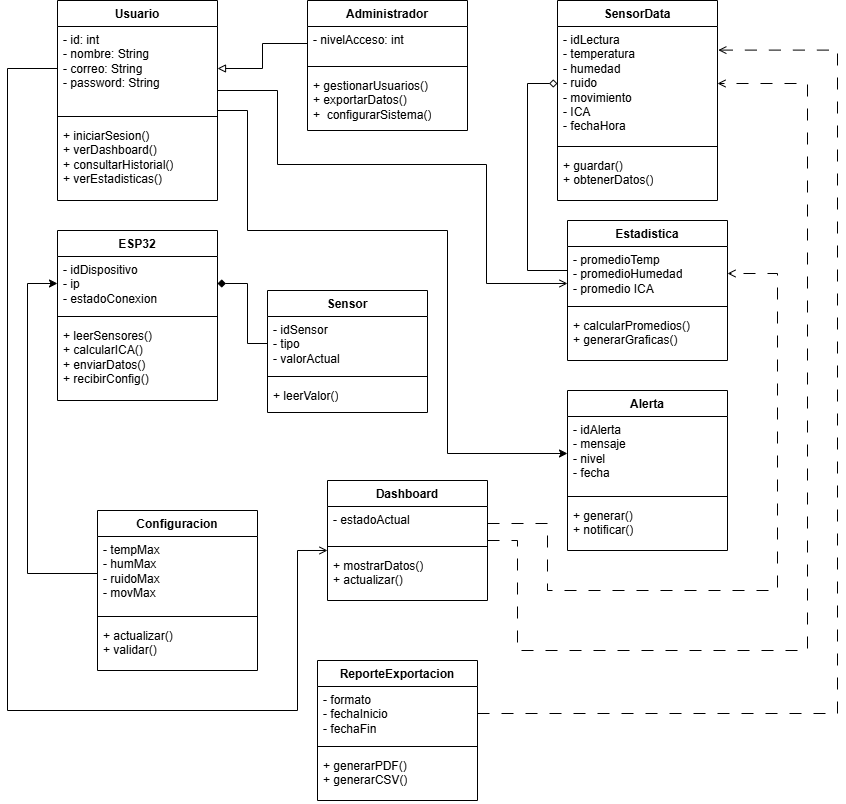

The diagram above was exported from draw.io. Its source (the exported page's mxGraphModel, read from the mxfile embedded in the PNG):
<mxGraphModel dx="1976" dy="865" grid="1" gridSize="10" guides="1" tooltips="1" connect="1" arrows="1" fold="1" page="1" pageScale="1" pageWidth="850" pageHeight="1100" math="0" shadow="0">
  <root>
    <mxCell id="0" />
    <mxCell id="1" parent="0" />
    <mxCell id="5PGuNklCB1q0a7ld1ehR-1" parent="1" style="swimlane;fontStyle=1;align=center;verticalAlign=top;childLayout=stackLayout;horizontal=1;startSize=26;horizontalStack=0;resizeParent=1;resizeParentMax=0;resizeLast=0;collapsible=1;marginBottom=0;whiteSpace=wrap;html=1;" value="Usuario" vertex="1">
      <mxGeometry height="200" width="160" x="30" y="40" as="geometry" />
    </mxCell>
    <mxCell id="5PGuNklCB1q0a7ld1ehR-2" parent="5PGuNklCB1q0a7ld1ehR-1" style="text;strokeColor=none;fillColor=none;align=left;verticalAlign=top;spacingLeft=4;spacingRight=4;overflow=hidden;rotatable=0;points=[[0,0.5],[1,0.5]];portConstraint=eastwest;whiteSpace=wrap;html=1;" value="- id: int&lt;div&gt;&lt;span style=&quot;background-color: transparent; color: light-dark(rgb(0, 0, 0), rgb(255, 255, 255));&quot;&gt;- nombre: String&lt;/span&gt;&lt;/div&gt;&lt;div&gt;- correo: String&lt;/div&gt;&lt;div&gt;- password: String&lt;/div&gt;" vertex="1">
      <mxGeometry height="84" width="160" y="26" as="geometry" />
    </mxCell>
    <mxCell id="5PGuNklCB1q0a7ld1ehR-3" parent="5PGuNklCB1q0a7ld1ehR-1" style="line;strokeWidth=1;fillColor=none;align=left;verticalAlign=middle;spacingTop=-1;spacingLeft=3;spacingRight=3;rotatable=0;labelPosition=right;points=[];portConstraint=eastwest;strokeColor=inherit;" value="" vertex="1">
      <mxGeometry height="12" width="160" y="110" as="geometry" />
    </mxCell>
    <mxCell id="5PGuNklCB1q0a7ld1ehR-4" parent="5PGuNklCB1q0a7ld1ehR-1" style="text;strokeColor=none;fillColor=none;align=left;verticalAlign=top;spacingLeft=4;spacingRight=4;overflow=hidden;rotatable=0;points=[[0,0.5],[1,0.5]];portConstraint=eastwest;whiteSpace=wrap;html=1;" value="+ iniciarSesion()&lt;div&gt;+ verDashboard()&lt;/div&gt;&lt;div&gt;+ consultarHistorial()&lt;/div&gt;&lt;div&gt;+ verEstadisticas()&lt;/div&gt;" vertex="1">
      <mxGeometry height="78" width="160" y="122" as="geometry" />
    </mxCell>
    <mxCell id="5PGuNklCB1q0a7ld1ehR-5" parent="1" style="swimlane;fontStyle=1;align=center;verticalAlign=top;childLayout=stackLayout;horizontal=1;startSize=26;horizontalStack=0;resizeParent=1;resizeParentMax=0;resizeLast=0;collapsible=1;marginBottom=0;whiteSpace=wrap;html=1;" value="Administrador" vertex="1">
      <mxGeometry height="130" width="160" x="280" y="40" as="geometry" />
    </mxCell>
    <mxCell id="5PGuNklCB1q0a7ld1ehR-6" parent="5PGuNklCB1q0a7ld1ehR-5" style="text;strokeColor=none;fillColor=none;align=left;verticalAlign=top;spacingLeft=4;spacingRight=4;overflow=hidden;rotatable=0;points=[[0,0.5],[1,0.5]];portConstraint=eastwest;whiteSpace=wrap;html=1;" value="- nivelAcceso: int" vertex="1">
      <mxGeometry height="34" width="160" y="26" as="geometry" />
    </mxCell>
    <mxCell id="5PGuNklCB1q0a7ld1ehR-7" parent="5PGuNklCB1q0a7ld1ehR-5" style="line;strokeWidth=1;fillColor=none;align=left;verticalAlign=middle;spacingTop=-1;spacingLeft=3;spacingRight=3;rotatable=0;labelPosition=right;points=[];portConstraint=eastwest;strokeColor=inherit;" value="" vertex="1">
      <mxGeometry height="12" width="160" y="60" as="geometry" />
    </mxCell>
    <mxCell id="5PGuNklCB1q0a7ld1ehR-8" parent="5PGuNklCB1q0a7ld1ehR-5" style="text;strokeColor=none;fillColor=none;align=left;verticalAlign=top;spacingLeft=4;spacingRight=4;overflow=hidden;rotatable=0;points=[[0,0.5],[1,0.5]];portConstraint=eastwest;whiteSpace=wrap;html=1;" value="+ gestionarUsuarios()&lt;div&gt;+ exportarDatos()&lt;/div&gt;&lt;div&gt;+&amp;nbsp; configurarSistema()&lt;/div&gt;" vertex="1">
      <mxGeometry height="58" width="160" y="72" as="geometry" />
    </mxCell>
    <mxCell id="5PGuNklCB1q0a7ld1ehR-10" parent="1" style="swimlane;fontStyle=1;align=center;verticalAlign=top;childLayout=stackLayout;horizontal=1;startSize=26;horizontalStack=0;resizeParent=1;resizeParentMax=0;resizeLast=0;collapsible=1;marginBottom=0;whiteSpace=wrap;html=1;" value="ESP32" vertex="1">
      <mxGeometry height="170" width="160" x="30" y="270" as="geometry" />
    </mxCell>
    <mxCell id="5PGuNklCB1q0a7ld1ehR-11" parent="5PGuNklCB1q0a7ld1ehR-10" style="text;strokeColor=none;fillColor=none;align=left;verticalAlign=top;spacingLeft=4;spacingRight=4;overflow=hidden;rotatable=0;points=[[0,0.5],[1,0.5]];portConstraint=eastwest;whiteSpace=wrap;html=1;" value="- idDispositivo&lt;div&gt;- ip&lt;/div&gt;&lt;div&gt;- estadoConexion&lt;/div&gt;" vertex="1">
      <mxGeometry height="54" width="160" y="26" as="geometry" />
    </mxCell>
    <mxCell id="5PGuNklCB1q0a7ld1ehR-12" parent="5PGuNklCB1q0a7ld1ehR-10" style="line;strokeWidth=1;fillColor=none;align=left;verticalAlign=middle;spacingTop=-1;spacingLeft=3;spacingRight=3;rotatable=0;labelPosition=right;points=[];portConstraint=eastwest;strokeColor=inherit;" value="" vertex="1">
      <mxGeometry height="12" width="160" y="80" as="geometry" />
    </mxCell>
    <mxCell id="5PGuNklCB1q0a7ld1ehR-13" parent="5PGuNklCB1q0a7ld1ehR-10" style="text;strokeColor=none;fillColor=none;align=left;verticalAlign=top;spacingLeft=4;spacingRight=4;overflow=hidden;rotatable=0;points=[[0,0.5],[1,0.5]];portConstraint=eastwest;whiteSpace=wrap;html=1;" value="+ leerSensores()&lt;div&gt;+ calcularICA()&lt;/div&gt;&lt;div&gt;+ enviarDatos()&lt;/div&gt;&lt;div&gt;+ recibirConfig()&lt;/div&gt;" vertex="1">
      <mxGeometry height="78" width="160" y="92" as="geometry" />
    </mxCell>
    <mxCell id="5PGuNklCB1q0a7ld1ehR-14" parent="1" style="swimlane;fontStyle=1;align=center;verticalAlign=top;childLayout=stackLayout;horizontal=1;startSize=26;horizontalStack=0;resizeParent=1;resizeParentMax=0;resizeLast=0;collapsible=1;marginBottom=0;whiteSpace=wrap;html=1;" value="Sensor" vertex="1">
      <mxGeometry height="122" width="160" x="240" y="330" as="geometry" />
    </mxCell>
    <mxCell id="5PGuNklCB1q0a7ld1ehR-15" parent="5PGuNklCB1q0a7ld1ehR-14" style="text;strokeColor=none;fillColor=none;align=left;verticalAlign=top;spacingLeft=4;spacingRight=4;overflow=hidden;rotatable=0;points=[[0,0.5],[1,0.5]];portConstraint=eastwest;whiteSpace=wrap;html=1;" value="- idSensor&lt;div&gt;- tipo&lt;/div&gt;&lt;div&gt;- valorActual&lt;/div&gt;" vertex="1">
      <mxGeometry height="54" width="160" y="26" as="geometry" />
    </mxCell>
    <mxCell id="5PGuNklCB1q0a7ld1ehR-16" parent="5PGuNklCB1q0a7ld1ehR-14" style="line;strokeWidth=1;fillColor=none;align=left;verticalAlign=middle;spacingTop=-1;spacingLeft=3;spacingRight=3;rotatable=0;labelPosition=right;points=[];portConstraint=eastwest;strokeColor=inherit;" value="" vertex="1">
      <mxGeometry height="12" width="160" y="80" as="geometry" />
    </mxCell>
    <mxCell id="5PGuNklCB1q0a7ld1ehR-17" parent="5PGuNklCB1q0a7ld1ehR-14" style="text;strokeColor=none;fillColor=none;align=left;verticalAlign=top;spacingLeft=4;spacingRight=4;overflow=hidden;rotatable=0;points=[[0,0.5],[1,0.5]];portConstraint=eastwest;whiteSpace=wrap;html=1;" value="+ leerValor()" vertex="1">
      <mxGeometry height="30" width="160" y="92" as="geometry" />
    </mxCell>
    <mxCell id="5PGuNklCB1q0a7ld1ehR-18" parent="1" style="swimlane;fontStyle=1;align=center;verticalAlign=top;childLayout=stackLayout;horizontal=1;startSize=26;horizontalStack=0;resizeParent=1;resizeParentMax=0;resizeLast=0;collapsible=1;marginBottom=0;whiteSpace=wrap;html=1;" value="SensorData" vertex="1">
      <mxGeometry height="200" width="160" x="530" y="40" as="geometry" />
    </mxCell>
    <mxCell id="5PGuNklCB1q0a7ld1ehR-19" parent="5PGuNklCB1q0a7ld1ehR-18" style="text;strokeColor=none;fillColor=none;align=left;verticalAlign=top;spacingLeft=4;spacingRight=4;overflow=hidden;rotatable=0;points=[[0,0.5],[1,0.5]];portConstraint=eastwest;whiteSpace=wrap;html=1;" value="- idLectura&lt;div&gt;&lt;span style=&quot;background-color: transparent; color: light-dark(rgb(0, 0, 0), rgb(255, 255, 255));&quot;&gt;- temperatura&lt;/span&gt;&lt;/div&gt;&lt;div&gt;- humedad&lt;/div&gt;&lt;div&gt;- ruido&lt;/div&gt;&lt;div&gt;- movimiento&lt;/div&gt;&lt;div&gt;- ICA&lt;/div&gt;&lt;div&gt;- fechaHora&lt;/div&gt;" vertex="1">
      <mxGeometry height="114" width="160" y="26" as="geometry" />
    </mxCell>
    <mxCell id="5PGuNklCB1q0a7ld1ehR-20" parent="5PGuNklCB1q0a7ld1ehR-18" style="line;strokeWidth=1;fillColor=none;align=left;verticalAlign=middle;spacingTop=-1;spacingLeft=3;spacingRight=3;rotatable=0;labelPosition=right;points=[];portConstraint=eastwest;strokeColor=inherit;" value="" vertex="1">
      <mxGeometry height="12" width="160" y="140" as="geometry" />
    </mxCell>
    <mxCell id="5PGuNklCB1q0a7ld1ehR-21" parent="5PGuNklCB1q0a7ld1ehR-18" style="text;strokeColor=none;fillColor=none;align=left;verticalAlign=top;spacingLeft=4;spacingRight=4;overflow=hidden;rotatable=0;points=[[0,0.5],[1,0.5]];portConstraint=eastwest;whiteSpace=wrap;html=1;" value="+ guardar()&lt;div&gt;+ obtenerDatos()&lt;/div&gt;" vertex="1">
      <mxGeometry height="48" width="160" y="152" as="geometry" />
    </mxCell>
    <mxCell id="5PGuNklCB1q0a7ld1ehR-22" parent="1" style="swimlane;fontStyle=1;align=center;verticalAlign=top;childLayout=stackLayout;horizontal=1;startSize=26;horizontalStack=0;resizeParent=1;resizeParentMax=0;resizeLast=0;collapsible=1;marginBottom=0;whiteSpace=wrap;html=1;" value="Estadistica" vertex="1">
      <mxGeometry height="140" width="160" x="540" y="260" as="geometry" />
    </mxCell>
    <mxCell id="5PGuNklCB1q0a7ld1ehR-23" parent="5PGuNklCB1q0a7ld1ehR-22" style="text;strokeColor=none;fillColor=none;align=left;verticalAlign=top;spacingLeft=4;spacingRight=4;overflow=hidden;rotatable=0;points=[[0,0.5],[1,0.5]];portConstraint=eastwest;whiteSpace=wrap;html=1;" value="- promedioTemp&lt;div&gt;- promedioHumedad&lt;/div&gt;&lt;div&gt;- promedio ICA&lt;/div&gt;" vertex="1">
      <mxGeometry height="54" width="160" y="26" as="geometry" />
    </mxCell>
    <mxCell id="5PGuNklCB1q0a7ld1ehR-24" parent="5PGuNklCB1q0a7ld1ehR-22" style="line;strokeWidth=1;fillColor=none;align=left;verticalAlign=middle;spacingTop=-1;spacingLeft=3;spacingRight=3;rotatable=0;labelPosition=right;points=[];portConstraint=eastwest;strokeColor=inherit;" value="" vertex="1">
      <mxGeometry height="12" width="160" y="80" as="geometry" />
    </mxCell>
    <mxCell id="5PGuNklCB1q0a7ld1ehR-25" parent="5PGuNklCB1q0a7ld1ehR-22" style="text;strokeColor=none;fillColor=none;align=left;verticalAlign=top;spacingLeft=4;spacingRight=4;overflow=hidden;rotatable=0;points=[[0,0.5],[1,0.5]];portConstraint=eastwest;whiteSpace=wrap;html=1;" value="+ calcularPromedios()&lt;div&gt;+ generarGraficas()&lt;/div&gt;" vertex="1">
      <mxGeometry height="48" width="160" y="92" as="geometry" />
    </mxCell>
    <mxCell id="5PGuNklCB1q0a7ld1ehR-26" parent="1" style="swimlane;fontStyle=1;align=center;verticalAlign=top;childLayout=stackLayout;horizontal=1;startSize=26;horizontalStack=0;resizeParent=1;resizeParentMax=0;resizeLast=0;collapsible=1;marginBottom=0;whiteSpace=wrap;html=1;" value="Dashboard" vertex="1">
      <mxGeometry height="120" width="160" x="300" y="520" as="geometry" />
    </mxCell>
    <mxCell id="5PGuNklCB1q0a7ld1ehR-27" parent="5PGuNklCB1q0a7ld1ehR-26" style="text;strokeColor=none;fillColor=none;align=left;verticalAlign=top;spacingLeft=4;spacingRight=4;overflow=hidden;rotatable=0;points=[[0,0.5],[1,0.5]];portConstraint=eastwest;whiteSpace=wrap;html=1;" value="- estadoActual" vertex="1">
      <mxGeometry height="34" width="160" y="26" as="geometry" />
    </mxCell>
    <mxCell id="5PGuNklCB1q0a7ld1ehR-28" parent="5PGuNklCB1q0a7ld1ehR-26" style="line;strokeWidth=1;fillColor=none;align=left;verticalAlign=middle;spacingTop=-1;spacingLeft=3;spacingRight=3;rotatable=0;labelPosition=right;points=[];portConstraint=eastwest;strokeColor=inherit;" value="" vertex="1">
      <mxGeometry height="12" width="160" y="60" as="geometry" />
    </mxCell>
    <mxCell id="5PGuNklCB1q0a7ld1ehR-29" parent="5PGuNklCB1q0a7ld1ehR-26" style="text;strokeColor=none;fillColor=none;align=left;verticalAlign=top;spacingLeft=4;spacingRight=4;overflow=hidden;rotatable=0;points=[[0,0.5],[1,0.5]];portConstraint=eastwest;whiteSpace=wrap;html=1;" value="&lt;div&gt;+ mostrarDatos()&lt;/div&gt;&lt;div&gt;+ actualizar()&lt;/div&gt;" vertex="1">
      <mxGeometry height="48" width="160" y="72" as="geometry" />
    </mxCell>
    <mxCell id="5PGuNklCB1q0a7ld1ehR-30" parent="1" style="swimlane;fontStyle=1;align=center;verticalAlign=top;childLayout=stackLayout;horizontal=1;startSize=26;horizontalStack=0;resizeParent=1;resizeParentMax=0;resizeLast=0;collapsible=1;marginBottom=0;whiteSpace=wrap;html=1;" value="Alerta" vertex="1">
      <mxGeometry height="160" width="160" x="540" y="430" as="geometry" />
    </mxCell>
    <mxCell id="5PGuNklCB1q0a7ld1ehR-31" parent="5PGuNklCB1q0a7ld1ehR-30" style="text;strokeColor=none;fillColor=none;align=left;verticalAlign=top;spacingLeft=4;spacingRight=4;overflow=hidden;rotatable=0;points=[[0,0.5],[1,0.5]];portConstraint=eastwest;whiteSpace=wrap;html=1;" value="- idAlerta&lt;div&gt;- mensaje&lt;/div&gt;&lt;div&gt;- nivel&lt;/div&gt;&lt;div&gt;- fecha&lt;/div&gt;&lt;div&gt;&lt;br&gt;&lt;/div&gt;" vertex="1">
      <mxGeometry height="74" width="160" y="26" as="geometry" />
    </mxCell>
    <mxCell id="5PGuNklCB1q0a7ld1ehR-32" parent="5PGuNklCB1q0a7ld1ehR-30" style="line;strokeWidth=1;fillColor=none;align=left;verticalAlign=middle;spacingTop=-1;spacingLeft=3;spacingRight=3;rotatable=0;labelPosition=right;points=[];portConstraint=eastwest;strokeColor=inherit;" value="" vertex="1">
      <mxGeometry height="12" width="160" y="100" as="geometry" />
    </mxCell>
    <mxCell id="5PGuNklCB1q0a7ld1ehR-33" parent="5PGuNklCB1q0a7ld1ehR-30" style="text;strokeColor=none;fillColor=none;align=left;verticalAlign=top;spacingLeft=4;spacingRight=4;overflow=hidden;rotatable=0;points=[[0,0.5],[1,0.5]];portConstraint=eastwest;whiteSpace=wrap;html=1;" value="+ generar()&lt;div&gt;+ notificar()&lt;/div&gt;" vertex="1">
      <mxGeometry height="48" width="160" y="112" as="geometry" />
    </mxCell>
    <mxCell id="5PGuNklCB1q0a7ld1ehR-34" parent="1" style="swimlane;fontStyle=1;align=center;verticalAlign=top;childLayout=stackLayout;horizontal=1;startSize=26;horizontalStack=0;resizeParent=1;resizeParentMax=0;resizeLast=0;collapsible=1;marginBottom=0;whiteSpace=wrap;html=1;" value="Configuracion" vertex="1">
      <mxGeometry height="160" width="160" x="70" y="550" as="geometry" />
    </mxCell>
    <mxCell id="5PGuNklCB1q0a7ld1ehR-35" parent="5PGuNklCB1q0a7ld1ehR-34" style="text;strokeColor=none;fillColor=none;align=left;verticalAlign=top;spacingLeft=4;spacingRight=4;overflow=hidden;rotatable=0;points=[[0,0.5],[1,0.5]];portConstraint=eastwest;whiteSpace=wrap;html=1;" value="- tempMax&lt;div&gt;- humMax&lt;/div&gt;&lt;div&gt;- ruidoMax&lt;/div&gt;&lt;div&gt;- movMax&lt;/div&gt;" vertex="1">
      <mxGeometry height="74" width="160" y="26" as="geometry" />
    </mxCell>
    <mxCell id="5PGuNklCB1q0a7ld1ehR-36" parent="5PGuNklCB1q0a7ld1ehR-34" style="line;strokeWidth=1;fillColor=none;align=left;verticalAlign=middle;spacingTop=-1;spacingLeft=3;spacingRight=3;rotatable=0;labelPosition=right;points=[];portConstraint=eastwest;strokeColor=inherit;" value="" vertex="1">
      <mxGeometry height="12" width="160" y="100" as="geometry" />
    </mxCell>
    <mxCell id="5PGuNklCB1q0a7ld1ehR-37" parent="5PGuNklCB1q0a7ld1ehR-34" style="text;strokeColor=none;fillColor=none;align=left;verticalAlign=top;spacingLeft=4;spacingRight=4;overflow=hidden;rotatable=0;points=[[0,0.5],[1,0.5]];portConstraint=eastwest;whiteSpace=wrap;html=1;" value="+ actualizar()&lt;div&gt;+ validar()&lt;/div&gt;" vertex="1">
      <mxGeometry height="48" width="160" y="112" as="geometry" />
    </mxCell>
    <mxCell id="5PGuNklCB1q0a7ld1ehR-38" parent="1" style="swimlane;fontStyle=1;align=center;verticalAlign=top;childLayout=stackLayout;horizontal=1;startSize=26;horizontalStack=0;resizeParent=1;resizeParentMax=0;resizeLast=0;collapsible=1;marginBottom=0;whiteSpace=wrap;html=1;" value="ReporteExportacion" vertex="1">
      <mxGeometry height="140" width="160" x="290" y="700" as="geometry" />
    </mxCell>
    <mxCell id="5PGuNklCB1q0a7ld1ehR-39" parent="5PGuNklCB1q0a7ld1ehR-38" style="text;strokeColor=none;fillColor=none;align=left;verticalAlign=top;spacingLeft=4;spacingRight=4;overflow=hidden;rotatable=0;points=[[0,0.5],[1,0.5]];portConstraint=eastwest;whiteSpace=wrap;html=1;" value="- formato&lt;div&gt;- fechaInicio&lt;/div&gt;&lt;div&gt;- fechaFin&lt;/div&gt;" vertex="1">
      <mxGeometry height="54" width="160" y="26" as="geometry" />
    </mxCell>
    <mxCell id="5PGuNklCB1q0a7ld1ehR-40" parent="5PGuNklCB1q0a7ld1ehR-38" style="line;strokeWidth=1;fillColor=none;align=left;verticalAlign=middle;spacingTop=-1;spacingLeft=3;spacingRight=3;rotatable=0;labelPosition=right;points=[];portConstraint=eastwest;strokeColor=inherit;" value="" vertex="1">
      <mxGeometry height="12" width="160" y="80" as="geometry" />
    </mxCell>
    <mxCell id="5PGuNklCB1q0a7ld1ehR-41" parent="5PGuNklCB1q0a7ld1ehR-38" style="text;strokeColor=none;fillColor=none;align=left;verticalAlign=top;spacingLeft=4;spacingRight=4;overflow=hidden;rotatable=0;points=[[0,0.5],[1,0.5]];portConstraint=eastwest;whiteSpace=wrap;html=1;" value="+ generarPDF()&lt;div&gt;+ generarCSV()&lt;/div&gt;" vertex="1">
      <mxGeometry height="48" width="160" y="92" as="geometry" />
    </mxCell>
    <mxCell id="5PGuNklCB1q0a7ld1ehR-43" edge="1" parent="1" source="5PGuNklCB1q0a7ld1ehR-15" style="edgeStyle=orthogonalEdgeStyle;rounded=0;orthogonalLoop=1;jettySize=auto;html=1;entryX=1;entryY=0.5;entryDx=0;entryDy=0;endArrow=diamond;endFill=1;" target="5PGuNklCB1q0a7ld1ehR-11">
      <mxGeometry relative="1" as="geometry">
        <Array as="points">
          <mxPoint x="220" y="383" />
          <mxPoint x="220" y="323" />
        </Array>
        <mxPoint x="230" y="340" as="targetPoint" />
      </mxGeometry>
    </mxCell>
    <mxCell id="5PGuNklCB1q0a7ld1ehR-45" edge="1" parent="1" source="5PGuNklCB1q0a7ld1ehR-23" style="edgeStyle=orthogonalEdgeStyle;rounded=0;orthogonalLoop=1;jettySize=auto;html=1;exitX=0;exitY=0.5;exitDx=0;exitDy=0;entryX=0;entryY=0.5;entryDx=0;entryDy=0;endArrow=diamond;endFill=0;" target="5PGuNklCB1q0a7ld1ehR-19">
      <mxGeometry relative="1" as="geometry">
        <Array as="points">
          <mxPoint x="540" y="310" />
          <mxPoint x="500" y="310" />
          <mxPoint x="500" y="123" />
        </Array>
      </mxGeometry>
    </mxCell>
    <mxCell id="5PGuNklCB1q0a7ld1ehR-46" edge="1" parent="1" source="5PGuNklCB1q0a7ld1ehR-6" style="edgeStyle=orthogonalEdgeStyle;rounded=0;orthogonalLoop=1;jettySize=auto;html=1;exitX=0;exitY=0.5;exitDx=0;exitDy=0;entryX=1;entryY=0.5;entryDx=0;entryDy=0;endArrow=block;endFill=0;" target="5PGuNklCB1q0a7ld1ehR-2">
      <mxGeometry relative="1" as="geometry" />
    </mxCell>
    <mxCell id="5PGuNklCB1q0a7ld1ehR-47" edge="1" parent="1" source="5PGuNklCB1q0a7ld1ehR-2" style="edgeStyle=orthogonalEdgeStyle;rounded=0;orthogonalLoop=1;jettySize=auto;html=1;exitX=0;exitY=0.5;exitDx=0;exitDy=0;entryX=0;entryY=-0.042;entryDx=0;entryDy=0;entryPerimeter=0;endArrow=open;endFill=0;" target="5PGuNklCB1q0a7ld1ehR-29">
      <mxGeometry relative="1" as="geometry">
        <Array as="points">
          <mxPoint x="-20" y="108" />
          <mxPoint x="-20" y="750" />
          <mxPoint x="270" y="750" />
          <mxPoint x="270" y="590" />
        </Array>
      </mxGeometry>
    </mxCell>
    <mxCell id="5PGuNklCB1q0a7ld1ehR-49" edge="1" parent="1" style="edgeStyle=orthogonalEdgeStyle;rounded=0;orthogonalLoop=1;jettySize=auto;html=1;entryX=0;entryY=0.685;entryDx=0;entryDy=0;entryPerimeter=0;endArrow=open;endFill=0;" target="5PGuNklCB1q0a7ld1ehR-23">
      <mxGeometry relative="1" as="geometry">
        <Array as="points">
          <mxPoint x="250" y="130" />
          <mxPoint x="250" y="204" />
          <mxPoint x="459" y="204" />
          <mxPoint x="459" y="323" />
        </Array>
        <mxPoint x="190" y="130" as="sourcePoint" />
        <mxPoint x="529.2" y="327.95400000000006" as="targetPoint" />
      </mxGeometry>
    </mxCell>
    <mxCell id="5PGuNklCB1q0a7ld1ehR-50" edge="1" parent="1" source="5PGuNklCB1q0a7ld1ehR-2" style="edgeStyle=orthogonalEdgeStyle;rounded=0;orthogonalLoop=1;jettySize=auto;html=1;entryX=0;entryY=0.5;entryDx=0;entryDy=0;" target="5PGuNklCB1q0a7ld1ehR-31">
      <mxGeometry relative="1" as="geometry">
        <Array as="points">
          <mxPoint x="220" y="150" />
          <mxPoint x="220" y="270" />
          <mxPoint x="420" y="270" />
          <mxPoint x="420" y="493" />
        </Array>
      </mxGeometry>
    </mxCell>
    <mxCell id="5PGuNklCB1q0a7ld1ehR-51" edge="1" parent="1" source="5PGuNklCB1q0a7ld1ehR-27" style="edgeStyle=orthogonalEdgeStyle;rounded=0;orthogonalLoop=1;jettySize=auto;html=1;entryX=1;entryY=0.5;entryDx=0;entryDy=0;dashed=1;endArrow=open;endFill=0;dashPattern=12 12;" target="5PGuNklCB1q0a7ld1ehR-19">
      <mxGeometry relative="1" as="geometry">
        <Array as="points">
          <mxPoint x="490" y="580" />
          <mxPoint x="490" y="690" />
          <mxPoint x="780" y="690" />
          <mxPoint x="780" y="123" />
        </Array>
      </mxGeometry>
    </mxCell>
    <mxCell id="5PGuNklCB1q0a7ld1ehR-52" edge="1" parent="1" source="5PGuNklCB1q0a7ld1ehR-27" style="edgeStyle=orthogonalEdgeStyle;rounded=0;orthogonalLoop=1;jettySize=auto;html=1;entryX=1;entryY=0.5;entryDx=0;entryDy=0;dashed=1;dashPattern=12 12;endArrow=open;endFill=0;" target="5PGuNklCB1q0a7ld1ehR-23">
      <mxGeometry relative="1" as="geometry">
        <Array as="points">
          <mxPoint x="520" y="563" />
          <mxPoint x="520" y="630" />
          <mxPoint x="750" y="630" />
          <mxPoint x="750" y="313" />
        </Array>
      </mxGeometry>
    </mxCell>
    <mxCell id="5PGuNklCB1q0a7ld1ehR-53" edge="1" parent="1" source="5PGuNklCB1q0a7ld1ehR-35" style="edgeStyle=orthogonalEdgeStyle;rounded=0;orthogonalLoop=1;jettySize=auto;html=1;exitX=0;exitY=0.5;exitDx=0;exitDy=0;entryX=0;entryY=0.5;entryDx=0;entryDy=0;" target="5PGuNklCB1q0a7ld1ehR-11">
      <mxGeometry relative="1" as="geometry">
        <Array as="points">
          <mxPoint y="613" />
          <mxPoint y="323" />
        </Array>
      </mxGeometry>
    </mxCell>
    <mxCell id="5PGuNklCB1q0a7ld1ehR-54" edge="1" parent="1" source="5PGuNklCB1q0a7ld1ehR-39" style="edgeStyle=orthogonalEdgeStyle;rounded=0;orthogonalLoop=1;jettySize=auto;html=1;entryX=1.005;entryY=0.207;entryDx=0;entryDy=0;entryPerimeter=0;dashed=1;dashPattern=12 12;endArrow=open;endFill=0;" target="5PGuNklCB1q0a7ld1ehR-19">
      <mxGeometry relative="1" as="geometry">
        <Array as="points">
          <mxPoint x="810" y="753" />
          <mxPoint x="810" y="90" />
        </Array>
      </mxGeometry>
    </mxCell>
  </root>
</mxGraphModel>